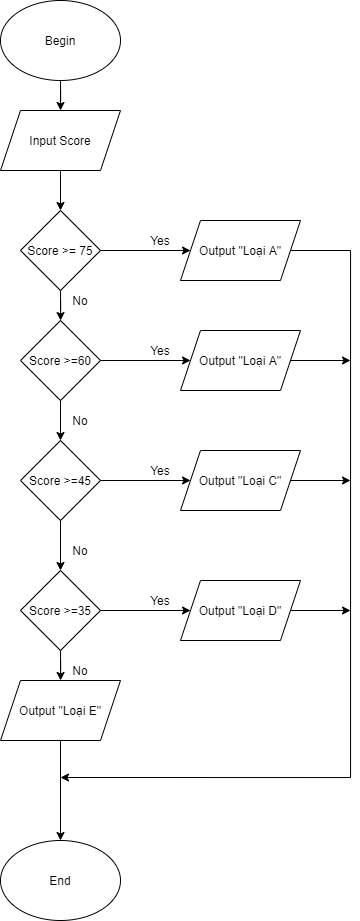

The diagram above was exported from draw.io. Its source (the exported page's mxGraphModel, read from the mxfile embedded in the PNG):
<mxGraphModel dx="1021" dy="500" grid="1" gridSize="10" guides="1" tooltips="1" connect="1" arrows="1" fold="1" page="1" pageScale="1" pageWidth="850" pageHeight="1100" math="0" shadow="0">
  <root>
    <mxCell id="0" />
    <mxCell id="1" parent="0" />
    <mxCell id="Eyi4t5EGH2ooQuMRBubN-21" value="" style="edgeStyle=orthogonalEdgeStyle;rounded=0;orthogonalLoop=1;jettySize=auto;html=1;" edge="1" parent="1" source="Eyi4t5EGH2ooQuMRBubN-11">
      <mxGeometry relative="1" as="geometry">
        <mxPoint x="280" y="200" as="targetPoint" />
      </mxGeometry>
    </mxCell>
    <mxCell id="Eyi4t5EGH2ooQuMRBubN-11" value="Begin" style="ellipse;whiteSpace=wrap;html=1;" vertex="1" parent="1">
      <mxGeometry x="220" y="90" width="120" height="80" as="geometry" />
    </mxCell>
    <mxCell id="Eyi4t5EGH2ooQuMRBubN-132" value="" style="edgeStyle=orthogonalEdgeStyle;rounded=0;orthogonalLoop=1;jettySize=auto;html=1;" edge="1" parent="1" source="Eyi4t5EGH2ooQuMRBubN-127" target="Eyi4t5EGH2ooQuMRBubN-129">
      <mxGeometry relative="1" as="geometry" />
    </mxCell>
    <mxCell id="Eyi4t5EGH2ooQuMRBubN-127" value="Input Score" style="shape=parallelogram;perimeter=parallelogramPerimeter;whiteSpace=wrap;html=1;fixedSize=1;" vertex="1" parent="1">
      <mxGeometry x="220" y="200" width="120" height="60" as="geometry" />
    </mxCell>
    <mxCell id="Eyi4t5EGH2ooQuMRBubN-131" value="" style="edgeStyle=orthogonalEdgeStyle;rounded=0;orthogonalLoop=1;jettySize=auto;html=1;" edge="1" parent="1" source="Eyi4t5EGH2ooQuMRBubN-129" target="Eyi4t5EGH2ooQuMRBubN-130">
      <mxGeometry relative="1" as="geometry" />
    </mxCell>
    <mxCell id="Eyi4t5EGH2ooQuMRBubN-138" value="" style="edgeStyle=orthogonalEdgeStyle;rounded=0;orthogonalLoop=1;jettySize=auto;html=1;" edge="1" parent="1" source="Eyi4t5EGH2ooQuMRBubN-129" target="Eyi4t5EGH2ooQuMRBubN-134">
      <mxGeometry relative="1" as="geometry" />
    </mxCell>
    <mxCell id="Eyi4t5EGH2ooQuMRBubN-129" value="Score &amp;gt;= 75" style="rhombus;whiteSpace=wrap;html=1;" vertex="1" parent="1">
      <mxGeometry x="240" y="300" width="80" height="80" as="geometry" />
    </mxCell>
    <mxCell id="Eyi4t5EGH2ooQuMRBubN-159" style="edgeStyle=orthogonalEdgeStyle;rounded=0;orthogonalLoop=1;jettySize=auto;html=1;" edge="1" parent="1" source="Eyi4t5EGH2ooQuMRBubN-130">
      <mxGeometry relative="1" as="geometry">
        <mxPoint x="280" y="867" as="targetPoint" />
        <Array as="points">
          <mxPoint x="570" y="340" />
          <mxPoint x="570" y="867" />
        </Array>
      </mxGeometry>
    </mxCell>
    <mxCell id="Eyi4t5EGH2ooQuMRBubN-130" value="Output &quot;Loại A&quot;" style="shape=parallelogram;perimeter=parallelogramPerimeter;whiteSpace=wrap;html=1;fixedSize=1;" vertex="1" parent="1">
      <mxGeometry x="400" y="310" width="120" height="60" as="geometry" />
    </mxCell>
    <mxCell id="Eyi4t5EGH2ooQuMRBubN-133" value="Yes" style="text;html=1;strokeColor=none;fillColor=none;align=center;verticalAlign=middle;whiteSpace=wrap;rounded=0;" vertex="1" parent="1">
      <mxGeometry x="360" y="320" width="40" height="20" as="geometry" />
    </mxCell>
    <mxCell id="Eyi4t5EGH2ooQuMRBubN-136" value="" style="edgeStyle=orthogonalEdgeStyle;rounded=0;orthogonalLoop=1;jettySize=auto;html=1;" edge="1" parent="1" source="Eyi4t5EGH2ooQuMRBubN-134" target="Eyi4t5EGH2ooQuMRBubN-135">
      <mxGeometry relative="1" as="geometry" />
    </mxCell>
    <mxCell id="Eyi4t5EGH2ooQuMRBubN-141" value="" style="edgeStyle=orthogonalEdgeStyle;rounded=0;orthogonalLoop=1;jettySize=auto;html=1;" edge="1" parent="1" source="Eyi4t5EGH2ooQuMRBubN-134" target="Eyi4t5EGH2ooQuMRBubN-140">
      <mxGeometry relative="1" as="geometry" />
    </mxCell>
    <mxCell id="Eyi4t5EGH2ooQuMRBubN-134" value="Score &amp;gt;=60" style="rhombus;whiteSpace=wrap;html=1;" vertex="1" parent="1">
      <mxGeometry x="240" y="410" width="80" height="80" as="geometry" />
    </mxCell>
    <mxCell id="Eyi4t5EGH2ooQuMRBubN-160" style="edgeStyle=orthogonalEdgeStyle;rounded=0;orthogonalLoop=1;jettySize=auto;html=1;" edge="1" parent="1" source="Eyi4t5EGH2ooQuMRBubN-135">
      <mxGeometry relative="1" as="geometry">
        <mxPoint x="570" y="450" as="targetPoint" />
      </mxGeometry>
    </mxCell>
    <mxCell id="Eyi4t5EGH2ooQuMRBubN-135" value="Output &quot;Loại A&quot;" style="shape=parallelogram;perimeter=parallelogramPerimeter;whiteSpace=wrap;html=1;fixedSize=1;" vertex="1" parent="1">
      <mxGeometry x="400" y="420" width="120" height="60" as="geometry" />
    </mxCell>
    <mxCell id="Eyi4t5EGH2ooQuMRBubN-137" value="Yes" style="text;html=1;strokeColor=none;fillColor=none;align=center;verticalAlign=middle;whiteSpace=wrap;rounded=0;" vertex="1" parent="1">
      <mxGeometry x="360" y="430" width="40" height="20" as="geometry" />
    </mxCell>
    <mxCell id="Eyi4t5EGH2ooQuMRBubN-139" value="No" style="text;html=1;strokeColor=none;fillColor=none;align=center;verticalAlign=middle;whiteSpace=wrap;rounded=0;" vertex="1" parent="1">
      <mxGeometry x="280" y="380" width="40" height="20" as="geometry" />
    </mxCell>
    <mxCell id="Eyi4t5EGH2ooQuMRBubN-146" value="" style="edgeStyle=orthogonalEdgeStyle;rounded=0;orthogonalLoop=1;jettySize=auto;html=1;" edge="1" parent="1" source="Eyi4t5EGH2ooQuMRBubN-140" target="Eyi4t5EGH2ooQuMRBubN-143">
      <mxGeometry relative="1" as="geometry" />
    </mxCell>
    <mxCell id="Eyi4t5EGH2ooQuMRBubN-153" style="edgeStyle=orthogonalEdgeStyle;rounded=0;orthogonalLoop=1;jettySize=auto;html=1;entryX=0.5;entryY=0;entryDx=0;entryDy=0;" edge="1" parent="1" source="Eyi4t5EGH2ooQuMRBubN-140" target="Eyi4t5EGH2ooQuMRBubN-152">
      <mxGeometry relative="1" as="geometry" />
    </mxCell>
    <mxCell id="Eyi4t5EGH2ooQuMRBubN-140" value="Score &amp;gt;=45" style="rhombus;whiteSpace=wrap;html=1;" vertex="1" parent="1">
      <mxGeometry x="240" y="530" width="80" height="80" as="geometry" />
    </mxCell>
    <mxCell id="Eyi4t5EGH2ooQuMRBubN-142" value="No" style="text;html=1;strokeColor=none;fillColor=none;align=center;verticalAlign=middle;whiteSpace=wrap;rounded=0;" vertex="1" parent="1">
      <mxGeometry x="280" y="500" width="40" height="20" as="geometry" />
    </mxCell>
    <mxCell id="Eyi4t5EGH2ooQuMRBubN-161" style="edgeStyle=orthogonalEdgeStyle;rounded=0;orthogonalLoop=1;jettySize=auto;html=1;" edge="1" parent="1" source="Eyi4t5EGH2ooQuMRBubN-143">
      <mxGeometry relative="1" as="geometry">
        <mxPoint x="570" y="570" as="targetPoint" />
      </mxGeometry>
    </mxCell>
    <mxCell id="Eyi4t5EGH2ooQuMRBubN-143" value="Output &quot;Loại C&quot;" style="shape=parallelogram;perimeter=parallelogramPerimeter;whiteSpace=wrap;html=1;fixedSize=1;" vertex="1" parent="1">
      <mxGeometry x="400" y="540" width="120" height="60" as="geometry" />
    </mxCell>
    <mxCell id="Eyi4t5EGH2ooQuMRBubN-147" value="Yes" style="text;html=1;strokeColor=none;fillColor=none;align=center;verticalAlign=middle;whiteSpace=wrap;rounded=0;" vertex="1" parent="1">
      <mxGeometry x="360" y="550" width="40" height="20" as="geometry" />
    </mxCell>
    <mxCell id="Eyi4t5EGH2ooQuMRBubN-148" value="" style="edgeStyle=orthogonalEdgeStyle;rounded=0;orthogonalLoop=1;jettySize=auto;html=1;" edge="1" source="Eyi4t5EGH2ooQuMRBubN-152" target="Eyi4t5EGH2ooQuMRBubN-150" parent="1">
      <mxGeometry relative="1" as="geometry" />
    </mxCell>
    <mxCell id="Eyi4t5EGH2ooQuMRBubN-149" value="No" style="text;html=1;strokeColor=none;fillColor=none;align=center;verticalAlign=middle;whiteSpace=wrap;rounded=0;" vertex="1" parent="1">
      <mxGeometry x="280" y="630" width="40" height="20" as="geometry" />
    </mxCell>
    <mxCell id="Eyi4t5EGH2ooQuMRBubN-162" style="edgeStyle=orthogonalEdgeStyle;rounded=0;orthogonalLoop=1;jettySize=auto;html=1;" edge="1" parent="1" source="Eyi4t5EGH2ooQuMRBubN-150">
      <mxGeometry relative="1" as="geometry">
        <mxPoint x="570" y="700" as="targetPoint" />
      </mxGeometry>
    </mxCell>
    <mxCell id="Eyi4t5EGH2ooQuMRBubN-150" value="Output &quot;Loại D&quot;" style="shape=parallelogram;perimeter=parallelogramPerimeter;whiteSpace=wrap;html=1;fixedSize=1;" vertex="1" parent="1">
      <mxGeometry x="400" y="670" width="120" height="60" as="geometry" />
    </mxCell>
    <mxCell id="Eyi4t5EGH2ooQuMRBubN-151" value="Yes" style="text;html=1;strokeColor=none;fillColor=none;align=center;verticalAlign=middle;whiteSpace=wrap;rounded=0;" vertex="1" parent="1">
      <mxGeometry x="360" y="680" width="40" height="20" as="geometry" />
    </mxCell>
    <mxCell id="Eyi4t5EGH2ooQuMRBubN-155" value="" style="edgeStyle=orthogonalEdgeStyle;rounded=0;orthogonalLoop=1;jettySize=auto;html=1;" edge="1" parent="1" source="Eyi4t5EGH2ooQuMRBubN-152" target="Eyi4t5EGH2ooQuMRBubN-154">
      <mxGeometry relative="1" as="geometry" />
    </mxCell>
    <mxCell id="Eyi4t5EGH2ooQuMRBubN-152" value="Score &amp;gt;=35" style="rhombus;whiteSpace=wrap;html=1;" vertex="1" parent="1">
      <mxGeometry x="240" y="660" width="80" height="80" as="geometry" />
    </mxCell>
    <mxCell id="Eyi4t5EGH2ooQuMRBubN-157" value="" style="edgeStyle=orthogonalEdgeStyle;rounded=0;orthogonalLoop=1;jettySize=auto;html=1;" edge="1" parent="1" source="Eyi4t5EGH2ooQuMRBubN-154" target="Eyi4t5EGH2ooQuMRBubN-156">
      <mxGeometry relative="1" as="geometry" />
    </mxCell>
    <mxCell id="Eyi4t5EGH2ooQuMRBubN-154" value="Output &quot;Loại E&quot;" style="shape=parallelogram;perimeter=parallelogramPerimeter;whiteSpace=wrap;html=1;fixedSize=1;" vertex="1" parent="1">
      <mxGeometry x="220" y="770" width="120" height="60" as="geometry" />
    </mxCell>
    <mxCell id="Eyi4t5EGH2ooQuMRBubN-156" value="End" style="ellipse;whiteSpace=wrap;html=1;" vertex="1" parent="1">
      <mxGeometry x="220" y="930" width="120" height="80" as="geometry" />
    </mxCell>
    <mxCell id="Eyi4t5EGH2ooQuMRBubN-158" value="No" style="text;html=1;strokeColor=none;fillColor=none;align=center;verticalAlign=middle;whiteSpace=wrap;rounded=0;" vertex="1" parent="1">
      <mxGeometry x="280" y="750" width="40" height="20" as="geometry" />
    </mxCell>
  </root>
</mxGraphModel>